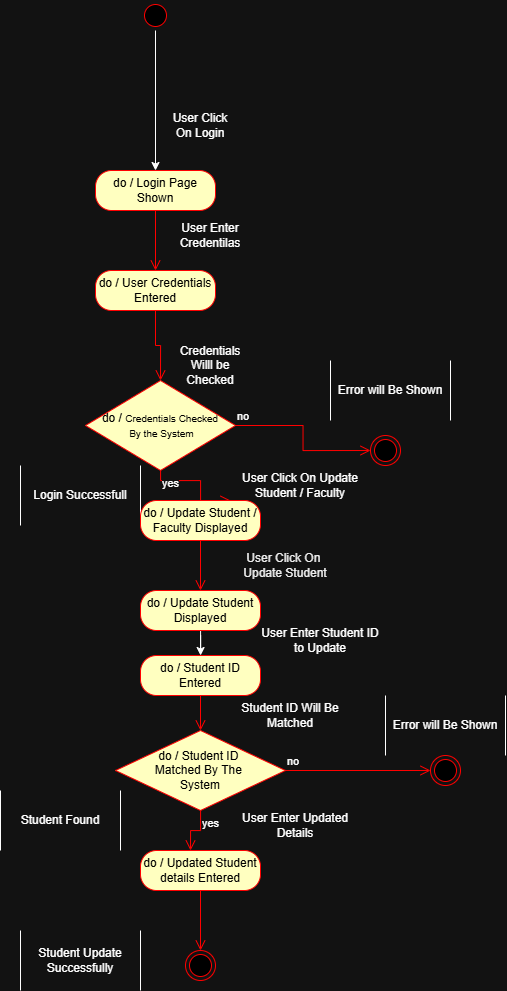

The diagram above was exported from draw.io. Its source (the exported page's mxGraphModel, read from the mxfile embedded in the PNG):
<mxGraphModel dx="1191" dy="1965" grid="1" gridSize="10" guides="1" tooltips="1" connect="1" arrows="1" fold="1" page="1" pageScale="1" pageWidth="850" pageHeight="1100" math="0" shadow="0">
  <root>
    <mxCell id="0" />
    <mxCell id="1" parent="0" />
    <mxCell id="jn3a3us38jo81IRcZLi2-15" parent="1" style="shape=partialRectangle;whiteSpace=wrap;html=1;bottom=0;top=0;fillColor=none;" value="Login Successfull" vertex="1">
      <mxGeometry height="60" width="120" x="550" y="355" as="geometry" />
    </mxCell>
    <mxCell id="Oqw7ynL2ySf6U0wEuHoV-3" edge="1" parent="1" source="NHyzC8xWFY7fpKv7wzze-10" style="edgeStyle=orthogonalEdgeStyle;rounded=0;orthogonalLoop=1;jettySize=auto;html=1;exitX=0.5;exitY=1;exitDx=0;exitDy=0;entryX=0.5;entryY=0;entryDx=0;entryDy=0;" target="Oqw7ynL2ySf6U0wEuHoV-1">
      <mxGeometry relative="1" as="geometry" />
    </mxCell>
    <mxCell id="NHyzC8xWFY7fpKv7wzze-10" parent="1" style="ellipse;html=1;shape=startState;fillColor=#000000;strokeColor=#ff0000;" value="" vertex="1">
      <mxGeometry height="30" width="30" x="670" y="-110" as="geometry" />
    </mxCell>
    <mxCell id="NHyzC8xWFY7fpKv7wzze-12" parent="1" style="rounded=1;whiteSpace=wrap;html=1;arcSize=40;fontColor=#000000;fillColor=#ffffc0;strokeColor=#ff0000;" value="do / User Credentials Entered" vertex="1">
      <mxGeometry height="40" width="120" x="625" y="160" as="geometry" />
    </mxCell>
    <mxCell id="NHyzC8xWFY7fpKv7wzze-13" edge="1" parent="1" source="NHyzC8xWFY7fpKv7wzze-12" style="edgeStyle=orthogonalEdgeStyle;html=1;verticalAlign=bottom;endArrow=open;endSize=8;strokeColor=#ff0000;rounded=0;entryX=0.5;entryY=0;entryDx=0;entryDy=0;" value="">
      <mxGeometry relative="1" as="geometry">
        <mxPoint x="690" y="270" as="targetPoint" />
      </mxGeometry>
    </mxCell>
    <mxCell id="NHyzC8xWFY7fpKv7wzze-15" parent="1" style="text;html=1;whiteSpace=wrap;strokeColor=none;fillColor=none;align=center;verticalAlign=middle;rounded=0;" value="Credentials Willl be Checked" vertex="1">
      <mxGeometry height="30" width="60" x="710" y="240" as="geometry" />
    </mxCell>
    <mxCell id="NHyzC8xWFY7fpKv7wzze-16" parent="1" style="text;html=1;whiteSpace=wrap;strokeColor=none;fillColor=none;align=center;verticalAlign=middle;rounded=0;" value="User Enter Credentilas" vertex="1">
      <mxGeometry height="30" width="60" x="710" y="110" as="geometry" />
    </mxCell>
    <mxCell id="NHyzC8xWFY7fpKv7wzze-17" parent="1" style="rhombus;whiteSpace=wrap;html=1;fontColor=#000000;fillColor=#ffffc0;strokeColor=#ff0000;" value="do /&amp;nbsp;&lt;font size=&quot;1&quot;&gt;Credentials Checked&lt;/font&gt;&lt;div&gt;&lt;font size=&quot;1&quot;&gt;&amp;nbsp;By the System&lt;/font&gt;&lt;/div&gt;" vertex="1">
      <mxGeometry height="90" width="150" x="615" y="270" as="geometry" />
    </mxCell>
    <mxCell id="NHyzC8xWFY7fpKv7wzze-18" edge="1" parent="1" source="NHyzC8xWFY7fpKv7wzze-17" style="edgeStyle=orthogonalEdgeStyle;html=1;align=left;verticalAlign=bottom;endArrow=open;endSize=8;strokeColor=#ff0000;rounded=0;" value="no">
      <mxGeometry relative="1" x="-1" as="geometry">
        <mxPoint x="900" y="340" as="targetPoint" />
      </mxGeometry>
    </mxCell>
    <mxCell id="NHyzC8xWFY7fpKv7wzze-19" edge="1" parent="1" source="NHyzC8xWFY7fpKv7wzze-17" style="edgeStyle=orthogonalEdgeStyle;html=1;align=left;verticalAlign=top;endArrow=open;endSize=8;strokeColor=#ff0000;rounded=0;entryX=0.75;entryY=0;entryDx=0;entryDy=0;" target="F4qx4CsAiZcc9IGjgfXO-20" value="yes">
      <mxGeometry relative="1" x="-1" as="geometry">
        <Array as="points">
          <mxPoint x="690" y="370" />
          <mxPoint x="730" y="370" />
          <mxPoint x="730" y="390" />
        </Array>
        <mxPoint x="730" y="380" as="targetPoint" />
      </mxGeometry>
    </mxCell>
    <mxCell id="F4qx4CsAiZcc9IGjgfXO-3" edge="1" parent="1" source="NHyzC8xWFY7fpKv7wzze-21" style="edgeStyle=orthogonalEdgeStyle;rounded=0;orthogonalLoop=1;jettySize=auto;html=1;" target="F4qx4CsAiZcc9IGjgfXO-1" value="">
      <mxGeometry relative="1" as="geometry" />
    </mxCell>
    <mxCell id="NHyzC8xWFY7fpKv7wzze-21" parent="1" style="rounded=1;whiteSpace=wrap;html=1;arcSize=40;fontColor=#000000;fillColor=#ffffc0;strokeColor=#ff0000;" value="do / Update Student Displayed" vertex="1">
      <mxGeometry height="40" width="120" x="670" y="480" as="geometry" />
    </mxCell>
    <mxCell id="NHyzC8xWFY7fpKv7wzze-23" parent="1" style="text;html=1;whiteSpace=wrap;strokeColor=none;fillColor=none;align=center;verticalAlign=middle;rounded=0;" value="&lt;span style=&quot;color: rgb(237, 237, 237);&quot;&gt;User Click On&amp;nbsp; Update Student&lt;/span&gt;" vertex="1">
      <mxGeometry height="30" width="120" x="755" y="440" as="geometry" />
    </mxCell>
    <mxCell id="NHyzC8xWFY7fpKv7wzze-30" parent="1" style="ellipse;html=1;shape=endState;fillColor=#000000;strokeColor=#ff0000;" value="" vertex="1">
      <mxGeometry height="30" width="30" x="900" y="325" as="geometry" />
    </mxCell>
    <mxCell id="NHyzC8xWFY7fpKv7wzze-32" parent="1" style="shape=partialRectangle;whiteSpace=wrap;html=1;bottom=0;top=0;fillColor=none;" value="Error will Be Shown" vertex="1">
      <mxGeometry height="60" width="120" x="860" y="250" as="geometry" />
    </mxCell>
    <mxCell id="F4qx4CsAiZcc9IGjgfXO-1" parent="1" style="rounded=1;whiteSpace=wrap;html=1;arcSize=40;fontColor=#000000;fillColor=#ffffc0;strokeColor=#ff0000;" value="do / Student ID Entered" vertex="1">
      <mxGeometry height="40" width="120" x="670" y="545" as="geometry" />
    </mxCell>
    <mxCell id="F4qx4CsAiZcc9IGjgfXO-2" edge="1" parent="1" source="F4qx4CsAiZcc9IGjgfXO-1" style="edgeStyle=orthogonalEdgeStyle;html=1;verticalAlign=bottom;endArrow=open;endSize=8;strokeColor=#ff0000;rounded=0;" value="">
      <mxGeometry relative="1" as="geometry">
        <mxPoint x="730" y="620" as="targetPoint" />
      </mxGeometry>
    </mxCell>
    <mxCell id="F4qx4CsAiZcc9IGjgfXO-4" parent="1" style="text;html=1;whiteSpace=wrap;strokeColor=none;fillColor=none;align=center;verticalAlign=middle;rounded=0;" value="User Enter Student ID to Update" vertex="1">
      <mxGeometry height="30" width="120" x="790" y="515" as="geometry" />
    </mxCell>
    <mxCell id="F4qx4CsAiZcc9IGjgfXO-5" parent="1" style="rhombus;whiteSpace=wrap;html=1;fontColor=#000000;fillColor=#ffffc0;strokeColor=#ff0000;" value="do / Student ID&amp;nbsp;&lt;div&gt;Matched By The&amp;nbsp;&lt;/div&gt;&lt;div&gt;System&lt;/div&gt;" vertex="1">
      <mxGeometry height="80" width="170" x="645" y="620" as="geometry" />
    </mxCell>
    <mxCell id="F4qx4CsAiZcc9IGjgfXO-6" edge="1" parent="1" source="F4qx4CsAiZcc9IGjgfXO-5" style="edgeStyle=orthogonalEdgeStyle;html=1;align=left;verticalAlign=bottom;endArrow=open;endSize=8;strokeColor=#ff0000;rounded=0;entryX=0;entryY=0.5;entryDx=0;entryDy=0;" target="F4qx4CsAiZcc9IGjgfXO-9" value="no">
      <mxGeometry relative="1" x="-1" as="geometry">
        <mxPoint x="860" y="660" as="targetPoint" />
      </mxGeometry>
    </mxCell>
    <mxCell id="F4qx4CsAiZcc9IGjgfXO-7" edge="1" parent="1" source="F4qx4CsAiZcc9IGjgfXO-5" style="edgeStyle=orthogonalEdgeStyle;html=1;align=left;verticalAlign=top;endArrow=open;endSize=8;strokeColor=#ff0000;rounded=0;" value="yes">
      <mxGeometry relative="1" x="-1" as="geometry">
        <Array as="points">
          <mxPoint x="730" y="720" />
          <mxPoint x="720" y="720" />
        </Array>
        <mxPoint x="720" y="740" as="targetPoint" />
      </mxGeometry>
    </mxCell>
    <mxCell id="F4qx4CsAiZcc9IGjgfXO-8" parent="1" style="text;html=1;whiteSpace=wrap;strokeColor=none;fillColor=none;align=center;verticalAlign=middle;rounded=0;" value="Student ID Will Be Matched" vertex="1">
      <mxGeometry height="30" width="100" x="770" y="590" as="geometry" />
    </mxCell>
    <mxCell id="F4qx4CsAiZcc9IGjgfXO-9" parent="1" style="ellipse;html=1;shape=endState;fillColor=#000000;strokeColor=#ff0000;" value="" vertex="1">
      <mxGeometry height="30" width="30" x="960" y="645" as="geometry" />
    </mxCell>
    <mxCell id="F4qx4CsAiZcc9IGjgfXO-10" parent="1" style="shape=partialRectangle;whiteSpace=wrap;html=1;bottom=0;top=0;fillColor=none;" value="Error will Be Shown" vertex="1">
      <mxGeometry height="60" width="120" x="915" y="585" as="geometry" />
    </mxCell>
    <mxCell id="F4qx4CsAiZcc9IGjgfXO-13" parent="1" style="shape=partialRectangle;whiteSpace=wrap;html=1;bottom=0;top=0;fillColor=none;" value="Student Update Successfully" vertex="1">
      <mxGeometry height="60" width="120" x="550" y="820" as="geometry" />
    </mxCell>
    <mxCell id="F4qx4CsAiZcc9IGjgfXO-15" parent="1" style="ellipse;html=1;shape=endState;fillColor=#000000;strokeColor=#ff0000;" value="" vertex="1">
      <mxGeometry height="30" width="30" x="715" y="840" as="geometry" />
    </mxCell>
    <mxCell id="F4qx4CsAiZcc9IGjgfXO-20" parent="1" style="rounded=1;whiteSpace=wrap;html=1;arcSize=40;fontColor=#000000;fillColor=#ffffc0;strokeColor=#ff0000;" value="do / Update Student / Faculty Displayed" vertex="1">
      <mxGeometry height="40" width="120" x="670" y="390" as="geometry" />
    </mxCell>
    <mxCell id="F4qx4CsAiZcc9IGjgfXO-21" edge="1" parent="1" source="F4qx4CsAiZcc9IGjgfXO-20" style="edgeStyle=orthogonalEdgeStyle;html=1;verticalAlign=bottom;endArrow=open;endSize=8;strokeColor=#ff0000;rounded=0;" value="">
      <mxGeometry relative="1" as="geometry">
        <mxPoint x="730" y="480" as="targetPoint" />
      </mxGeometry>
    </mxCell>
    <mxCell id="F4qx4CsAiZcc9IGjgfXO-22" parent="1" style="text;html=1;whiteSpace=wrap;strokeColor=none;fillColor=none;align=center;verticalAlign=middle;rounded=0;" value="User Click On Update Student / Faculty" vertex="1">
      <mxGeometry height="30" width="120" x="770" y="360" as="geometry" />
    </mxCell>
    <mxCell id="X56U86BSxDdVGyakziZO-1" parent="1" style="rounded=1;whiteSpace=wrap;html=1;arcSize=40;fontColor=#000000;fillColor=#ffffc0;strokeColor=#ff0000;" value="do / Updated Student details Entered" vertex="1">
      <mxGeometry height="40" width="120" x="670" y="740" as="geometry" />
    </mxCell>
    <mxCell id="X56U86BSxDdVGyakziZO-2" edge="1" parent="1" source="X56U86BSxDdVGyakziZO-1" style="edgeStyle=orthogonalEdgeStyle;html=1;verticalAlign=bottom;endArrow=open;endSize=8;strokeColor=#ff0000;rounded=0;" value="">
      <mxGeometry relative="1" as="geometry">
        <mxPoint x="730" y="840" as="targetPoint" />
      </mxGeometry>
    </mxCell>
    <mxCell id="X56U86BSxDdVGyakziZO-3" parent="1" style="text;html=1;whiteSpace=wrap;strokeColor=none;fillColor=none;align=center;verticalAlign=middle;rounded=0;" value="User Enter Updated Details" vertex="1">
      <mxGeometry height="30" width="110" x="770" y="700" as="geometry" />
    </mxCell>
    <mxCell id="X56U86BSxDdVGyakziZO-4" parent="1" style="shape=partialRectangle;whiteSpace=wrap;html=1;bottom=0;top=0;fillColor=none;" value="Student Found" vertex="1">
      <mxGeometry height="60" width="120" x="530" y="680" as="geometry" />
    </mxCell>
    <mxCell id="Oqw7ynL2ySf6U0wEuHoV-1" parent="1" style="rounded=1;whiteSpace=wrap;html=1;arcSize=40;fontColor=#000000;fillColor=#ffffc0;strokeColor=#ff0000;" value="do / Login Page Shown" vertex="1">
      <mxGeometry height="40" width="120" x="625" y="60" as="geometry" />
    </mxCell>
    <mxCell id="Oqw7ynL2ySf6U0wEuHoV-2" edge="1" parent="1" source="Oqw7ynL2ySf6U0wEuHoV-1" style="edgeStyle=orthogonalEdgeStyle;html=1;verticalAlign=bottom;endArrow=open;endSize=8;strokeColor=#ff0000;rounded=0;" value="">
      <mxGeometry relative="1" as="geometry">
        <mxPoint x="685" y="160" as="targetPoint" />
      </mxGeometry>
    </mxCell>
    <mxCell id="Oqw7ynL2ySf6U0wEuHoV-4" parent="1" style="text;html=1;whiteSpace=wrap;strokeColor=none;fillColor=none;align=center;verticalAlign=middle;rounded=0;" value="User Click On Login" vertex="1">
      <mxGeometry height="30" width="60" x="700" as="geometry" />
    </mxCell>
  </root>
</mxGraphModel>